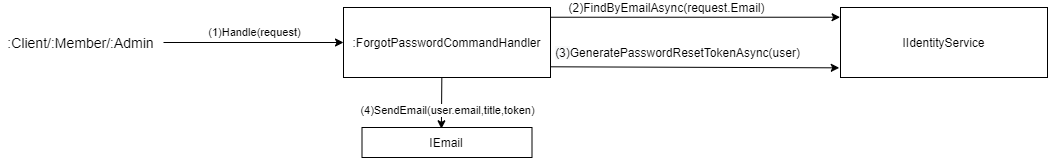

The diagram above was exported from draw.io. Its source (the exported page's mxGraphModel, read from the mxfile embedded in the PNG):
<mxGraphModel dx="1235" dy="1135" grid="1" gridSize="10" guides="1" tooltips="1" connect="1" arrows="1" fold="1" page="1" pageScale="1" pageWidth="827" pageHeight="1169" math="0" shadow="0">
  <root>
    <mxCell id="0" />
    <mxCell id="1" parent="0" />
    <mxCell id="y_8neiA0ZaxTHjdguVGy-1" value=":ForgotPasswordCommand&lt;span&gt;Handler&lt;/span&gt;" style="rounded=0;whiteSpace=wrap;html=1;" parent="1" vertex="1">
      <mxGeometry x="353" y="40" width="207" height="70" as="geometry" />
    </mxCell>
    <mxCell id="y_8neiA0ZaxTHjdguVGy-2" value="(1)Handle(request)" style="endArrow=classic;html=1;entryX=0;entryY=0.5;entryDx=0;entryDy=0;" parent="1" target="y_8neiA0ZaxTHjdguVGy-1" edge="1">
      <mxGeometry y="10" width="50" height="50" relative="1" as="geometry">
        <mxPoint x="173" y="75" as="sourcePoint" />
        <mxPoint x="352.0000000000002" y="52.079999999999984" as="targetPoint" />
        <mxPoint as="offset" />
      </mxGeometry>
    </mxCell>
    <mxCell id="y_8neiA0ZaxTHjdguVGy-3" value=":Client/:Member/:Admin" style="text;html=1;align=center;verticalAlign=middle;resizable=0;points=[];autosize=1;fontSize=14;" parent="1" vertex="1">
      <mxGeometry x="10" y="65" width="160" height="20" as="geometry" />
    </mxCell>
    <mxCell id="y_8neiA0ZaxTHjdguVGy-12" value="IEmail" style="rounded=0;whiteSpace=wrap;html=1;" parent="1" vertex="1">
      <mxGeometry x="371.5" y="160" width="170" height="30" as="geometry" />
    </mxCell>
    <mxCell id="y_8neiA0ZaxTHjdguVGy-23" value="&lt;span style=&quot;font-size: 12px&quot;&gt;(2)FindByEmailAsync(request.Email)&lt;/span&gt;" style="endArrow=classic;html=1;exitX=1.001;exitY=0.139;exitDx=0;exitDy=0;entryX=-0.002;entryY=0.139;entryDx=0;entryDy=0;exitPerimeter=0;entryPerimeter=0;" parent="1" source="y_8neiA0ZaxTHjdguVGy-1" target="y_8neiA0ZaxTHjdguVGy-24" edge="1">
      <mxGeometry x="-0.2" y="10" width="50" height="50" relative="1" as="geometry">
        <mxPoint x="466.5" y="50" as="sourcePoint" />
        <mxPoint x="700" y="75" as="targetPoint" />
        <mxPoint as="offset" />
      </mxGeometry>
    </mxCell>
    <mxCell id="y_8neiA0ZaxTHjdguVGy-24" value="IIdentityService" style="rounded=0;whiteSpace=wrap;html=1;" parent="1" vertex="1">
      <mxGeometry x="850" y="40" width="207" height="70" as="geometry" />
    </mxCell>
    <mxCell id="y_8neiA0ZaxTHjdguVGy-44" value="&lt;span style=&quot;font-size: 12px ; background-color: rgb(248 , 249 , 250)&quot;&gt;(3)&lt;/span&gt;&lt;span style=&quot;font-size: 12px&quot;&gt;GeneratePasswordResetTokenAsync(user)&lt;/span&gt;" style="endArrow=classic;html=1;entryX=-0.006;entryY=0.862;entryDx=0;entryDy=0;exitX=1.001;exitY=0.847;exitDx=0;exitDy=0;exitPerimeter=0;entryPerimeter=0;" parent="1" target="y_8neiA0ZaxTHjdguVGy-24" edge="1" source="y_8neiA0ZaxTHjdguVGy-1">
      <mxGeometry x="-0.12" y="15" width="50" height="50" relative="1" as="geometry">
        <mxPoint x="560" y="75" as="sourcePoint" />
        <mxPoint x="771.5" y="70" as="targetPoint" />
        <mxPoint as="offset" />
      </mxGeometry>
    </mxCell>
    <mxCell id="y_8neiA0ZaxTHjdguVGy-46" value="(4)SendEmail(user.email,title,token)" style="endArrow=classic;html=1;entryX=0.467;entryY=0.043;entryDx=0;entryDy=0;exitX=0.475;exitY=1.003;exitDx=0;exitDy=0;exitPerimeter=0;entryPerimeter=0;" parent="1" source="y_8neiA0ZaxTHjdguVGy-1" target="y_8neiA0ZaxTHjdguVGy-12" edge="1">
      <mxGeometry x="0.2858" y="6" width="50" height="50" relative="1" as="geometry">
        <mxPoint x="550" y="190" as="sourcePoint" />
        <mxPoint x="240.05499999999984" y="260" as="targetPoint" />
        <Array as="points" />
        <mxPoint as="offset" />
      </mxGeometry>
    </mxCell>
  </root>
</mxGraphModel>